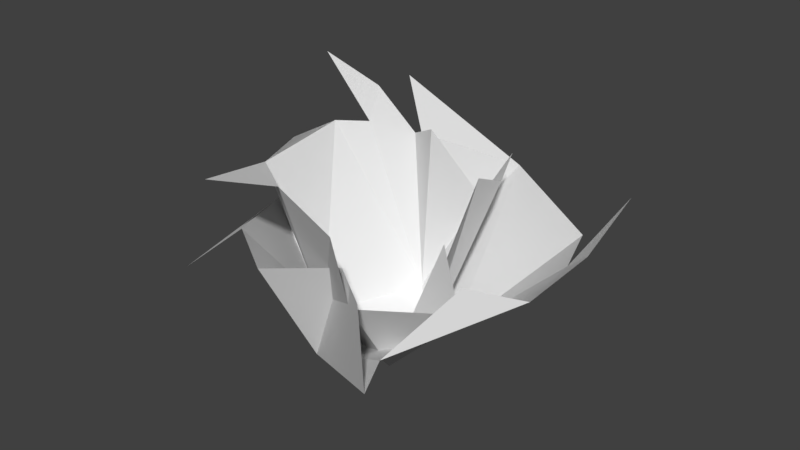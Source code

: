 # Source: lattuce.blend  (saved by Blender 2.79.0; exported with 4.5.12 LTS)
import bpy
from mathutils import Matrix  # noqa: F401  (used for matrix-valued properties, if any)

bpy.ops.wm.read_factory_settings(use_empty=True)
scene = bpy.context.scene
scene.name = 'Scene'

# ---- collections
col_collection_1 = bpy.data.collections.new('Collection 1'); scene.collection.children.link(col_collection_1)

# ---- world
world_world = bpy.data.worlds.new('World'); scene.world = world_world
world_world.color = (0.05088, 0.05088, 0.05088)
world_world.use_sun_shadow = False
world_world.sun_shadow_jitter_overblur = 0.0
world_world.cycles.sampling_method = 'MANUAL'

# ---- meshes
me_grid_001 = bpy.data.meshes.new('Grid.001')
me_grid_001.from_pydata([(-1.268, -1.024, 0.8362), (-1.105, -0.8481, 0.7534), (-0.793, -0.8632, 0.914), (-0.5943, -0.7591, 0.8872), (-0.5373, -0.5454, 0.6948), (-0.1592, -0.6967, 0.6503), (0.1341, -0.9752, 0.8283), (0.4041, -1.149, 0.8362), (0.655, -1.248, 0.6438), (1.097, -1.309, 0.6574), (-1.402, -0.3955, 0.4852), (-1.175, -0.2966, 0.571), (-1.081, -0.1695, 0.1207), (-0.9512, -0.2299, 0.04868), (-0.8104, -0.2676, -0.05687), (-0.6759, -0.3773, -0.08409), (-0.4125, -0.4689, -0.0489), (-0.1162, -0.803, -0.02543), (0.3525, -1.023, 0.3922), (0.8251, -1.085, 0.3481), (-1.338, -0.1022, 0.6575), (-1.097, 0.207, 0.1654), (-1.02, 0.1474, -0.1985), (-0.909, 0.03678, -0.3233), (-0.8088, -0.06201, -0.3566), (-0.7637, -0.1387, -0.3854), (-0.6306, -0.1199, -0.4045), (-0.2624, -0.4732, -0.3368), (-0.19, -0.6015, -0.04547), (0.7145, -0.9458, 0.4876), (-1.286, 0.06044, 0.6815), (-0.9732, 0.4237, -0.04948), (-0.8936, 0.3495, -0.2749), (-0.7848, 0.2739, -0.3355), (-0.6908, 0.1623, -0.3613), (-0.5818, 0.01976, -0.3931), (-0.4082, -0.1514, -0.4255), (-0.1693, -0.3197, -0.4105), (0.08697, -0.5626, -0.2731), (0.6913, -0.8345, 0.5), (-1.146, 0.1683, 0.8682), (-0.8217, 0.6117, -0.09555), (-0.6682, 0.5899, -0.1626), (-0.5926, 0.4898, -0.3213), (-0.5073, 0.3785, -0.3459), (-0.426, 0.2311, -0.379), (-0.2747, 0.04579, -0.4179), (-0.09837, -0.09837, -0.3191), (0.289, -0.3996, -0.3105), (0.8035, -0.6324, 0.7064), (-0.9639, 0.2574, 1.083), (-0.6879, 0.7902, -0.02887), (-0.4925, 0.759, -0.2266), (-0.4394, 0.7112, -0.2126), (-0.2564, 0.5842, -0.304), (-0.1876, 0.4625, -0.3365), (-0.1325, 0.2471, -0.3025), (0.07614, 0.06047, -0.3855), (0.4689, -0.3728, -0.2551), (0.9359, -0.3231, 0.9241), (-0.6045, 0.8892, 1.218), (-0.6996, 0.9458, 0.1001), (-0.4749, 0.9557, -0.1962), (-0.3345, 0.9643, -0.2084), (-0.1496, 0.8284, -0.279), (-0.02159, 0.6791, -0.3295), (0.07697, 0.5266, -0.366), (0.2215, 0.2597, -0.4053), (0.4088, 0.1018, -0.2334), (1.237, -0.1654, 0.7548), (-0.574, 1.163, 1.15), (-0.4694, 1.09, 0.4263), (-0.5254, 1.134, 0.03544), (-0.339, 1.131, 0.07145), (-0.1402, 1.063, 0.05653), (0.03131, 0.9242, -0.03021), (0.1555, 0.7107, -0.1698), (0.3558, 0.4587, -0.2876), (0.5503, 0.2246, -0.08531), (1.414, -0.01251, 0.6054), (-0.802, 1.287, 1.415), (-0.05483, 1.382, 1.125), (0.2851, 1.329, 0.6829), (0.5193, 1.099, 0.4605), (0.6336, 0.9264, 0.3175), (0.6514, 0.7441, 0.1814), (0.47, 0.6263, 0.07178), (0.6419, 0.2577, 0.08102), (1.099, 0.1629, 0.4163), (1.594, 0.4003, 0.9642), (-1.011, 1.483, 1.488), (-0.07898, 1.438, 1.225), (0.2562, 1.406, 0.9765), (0.549, 1.165, 1.032), (0.8997, 0.9633, 0.9051), (0.9974, 0.8619, 0.898), (1.118, 0.8088, 1.008), (1.344, 0.5489, 0.7531), (1.417, 0.6612, 0.9717), (1.618, 0.9606, 1.255)], [], [(0, 1, 11, 10), (1, 2, 12, 11), (2, 3, 13, 12), (3, 4, 14, 13), (4, 5, 15, 14), (5, 6, 16, 15), (6, 7, 17, 16), (7, 8, 18, 17), (8, 9, 19, 18), (10, 11, 21, 20), (11, 12, 22, 21), (12, 13, 23, 22), (13, 14, 24, 23), (14, 15, 25, 24), (15, 16, 26, 25), (16, 17, 27, 26), (17, 18, 28, 27), (18, 19, 29, 28), (20, 21, 31, 30), (21, 22, 32, 31), (22, 23, 33, 32), (23, 24, 34, 33), (24, 25, 35, 34), (25, 26, 36, 35), (26, 27, 37, 36), (27, 28, 38, 37), (28, 29, 39, 38), (30, 31, 41, 40), (31, 32, 42, 41), (32, 33, 43, 42), (33, 34, 44, 43), (34, 35, 45, 44), (35, 36, 46, 45), (36, 37, 47, 46), (37, 38, 48, 47), (38, 39, 49, 48), (40, 41, 51, 50), (41, 42, 52, 51), (42, 43, 53, 52), (43, 44, 54, 53), (44, 45, 55, 54), (45, 46, 56, 55), (46, 47, 57, 56), (47, 48, 58, 57), (48, 49, 59, 58), (50, 51, 61, 60), (51, 52, 62, 61), (52, 53, 63, 62), (53, 54, 64, 63), (54, 55, 65, 64), (55, 56, 66, 65), (56, 57, 67, 66), (57, 58, 68, 67), (58, 59, 69, 68), (60, 61, 71, 70), (61, 62, 72, 71), (62, 63, 73, 72), (63, 64, 74, 73), (64, 65, 75, 74), (65, 66, 76, 75), (66, 67, 77, 76), (67, 68, 78, 77), (68, 69, 79, 78), (70, 71, 81, 80), (71, 72, 82, 81), (72, 73, 83, 82), (73, 74, 84, 83), (74, 75, 85, 84), (75, 76, 86, 85), (76, 77, 87, 86), (77, 78, 88, 87), (78, 79, 89, 88), (80, 81, 91, 90), (81, 82, 92, 91), (82, 83, 93, 92), (83, 84, 94, 93), (84, 85, 95, 94), (85, 86, 96, 95), (86, 87, 97, 96), (87, 88, 98, 97), (88, 89, 99, 98)])
me_grid_001.use_remesh_preserve_volume = False
me_grid_001.use_remesh_preserve_attributes = False
me_grid_001.use_mirror_vertex_groups = False
me_grid_001.update()
me_grid = bpy.data.meshes.new('Grid')
me_grid.from_pydata([(-1.367, -1.009, 0.7149), (-1.105, -0.8481, 0.7534), (-0.793, -0.8632, 0.914), (-0.5943, -0.7591, 0.8872), (-0.5373, -0.5454, 0.6948), (-0.1592, -0.6967, 0.6503), (0.1341, -0.9752, 0.8283), (0.4041, -1.149, 0.8362), (0.655, -1.248, 0.6438), (1.097, -1.309, 0.6574), (-1.402, -0.3955, 0.4852), (-1.175, -0.2966, 0.571), (-1.081, -0.1695, 0.1207), (-0.9512, -0.2299, 0.04868), (-0.8438, -0.2628, -0.09759), (-0.7093, -0.3725, -0.1248), (-0.4125, -0.4689, -0.0489), (-0.1162, -0.803, -0.02543), (0.3525, -1.023, 0.3922), (0.8251, -1.085, 0.3481), (-1.338, -0.1022, 0.6575), (-1.097, 0.207, 0.1654), (-1.053, 0.1522, -0.2392), (-0.9424, 0.04153, -0.364), (-0.8422, -0.05726, -0.3973), (-0.7971, -0.134, -0.4261), (-0.6639, -0.1151, -0.4452), (-0.2958, -0.4684, -0.3776), (-0.19, -0.6015, -0.04547), (0.7145, -0.9458, 0.4876), (-1.286, 0.06044, 0.6815), (-1.007, 0.4285, -0.09021), (-0.927, 0.3542, -0.3156), (-0.8182, 0.2787, -0.3762), (-0.7242, 0.1671, -0.402), (-0.6152, 0.02451, -0.4338), (-0.4416, -0.1467, -0.4662), (-0.2027, -0.315, -0.4512), (0.08697, -0.5626, -0.2731), (0.6913, -0.8345, 0.5), (-1.146, 0.1683, 0.8682), (-0.8551, 0.6165, -0.1363), (-0.7016, 0.5946, -0.2033), (-0.626, 0.4945, -0.362), (-0.5407, 0.3833, -0.3866), (-0.4593, 0.2359, -0.4197), (-0.3081, 0.05054, -0.4586), (-0.1317, -0.09363, -0.3598), (0.289, -0.3996, -0.3105), (0.8035, -0.6324, 0.7064), (-0.9639, 0.2574, 1.083), (-0.6879, 0.7902, -0.02887), (-0.5259, 0.7638, -0.2674), (-0.4394, 0.7112, -0.2126), (-0.2898, 0.5889, -0.3447), (-0.221, 0.4673, -0.3772), (-0.1659, 0.2518, -0.3432), (0.04277, 0.06522, -0.4263), (0.4689, -0.3728, -0.2551), (0.9359, -0.3231, 0.9241), (-0.6045, 0.8892, 1.218), (-0.6996, 0.9458, 0.1001), (-0.4749, 0.9557, -0.1962), (-0.3345, 0.9643, -0.2084), (-0.183, 0.8331, -0.3197), (-0.05497, 0.6838, -0.3702), (0.07697, 0.5266, -0.366), (0.2215, 0.2597, -0.4053), (0.4088, 0.1018, -0.2334), (1.237, -0.1654, 0.7548), (-0.574, 1.163, 1.15), (-0.4694, 1.09, 0.4263), (-0.5254, 1.134, 0.03544), (-0.339, 1.131, 0.07145), (-0.1402, 1.063, 0.05653), (0.03131, 0.9242, -0.03021), (0.1555, 0.7107, -0.1698), (0.3558, 0.4587, -0.2876), (0.5503, 0.2246, -0.08531), (1.414, -0.01251, 0.6054), (-0.802, 1.287, 1.415), (-0.05483, 1.382, 1.125), (0.2851, 1.329, 0.6829), (0.5193, 1.099, 0.4605), (0.6336, 0.9264, 0.3175), (0.6514, 0.7441, 0.1814), (0.47, 0.6263, 0.07178), (0.6419, 0.2577, 0.08102), (1.099, 0.1629, 0.4163), (1.594, 0.4003, 0.9642), (-1.011, 1.483, 1.488), (-0.07898, 1.438, 1.225), (0.2562, 1.406, 0.9765), (0.549, 1.165, 1.032), (0.8997, 0.9633, 0.9051), (0.9974, 0.8619, 0.898), (1.118, 0.8088, 1.008), (1.344, 0.5489, 0.7531), (1.417, 0.6612, 0.9717), (1.618, 0.9606, 1.255)], [], [(0, 10, 11, 1), (1, 11, 12, 2), (2, 12, 13, 3), (3, 13, 14, 4), (4, 14, 15, 5), (5, 15, 16, 6), (6, 16, 17, 7), (7, 17, 18, 8), (8, 18, 19, 9), (10, 20, 21, 11), (11, 21, 22, 12), (12, 22, 23, 13), (13, 23, 24, 14), (14, 24, 25, 15), (15, 25, 26, 16), (16, 26, 27, 17), (17, 27, 28, 18), (18, 28, 29, 19), (20, 30, 31, 21), (21, 31, 32, 22), (22, 32, 33, 23), (23, 33, 34, 24), (24, 34, 35, 25), (25, 35, 36, 26), (26, 36, 37, 27), (27, 37, 38, 28), (28, 38, 39, 29), (30, 40, 41, 31), (31, 41, 42, 32), (32, 42, 43, 33), (33, 43, 44, 34), (34, 44, 45, 35), (35, 45, 46, 36), (36, 46, 47, 37), (37, 47, 48, 38), (38, 48, 49, 39), (40, 50, 51, 41), (41, 51, 52, 42), (42, 52, 53, 43), (43, 53, 54, 44), (44, 54, 55, 45), (45, 55, 56, 46), (46, 56, 57, 47), (47, 57, 58, 48), (48, 58, 59, 49), (50, 60, 61, 51), (51, 61, 62, 52), (52, 62, 63, 53), (53, 63, 64, 54), (54, 64, 65, 55), (55, 65, 66, 56), (56, 66, 67, 57), (57, 67, 68, 58), (58, 68, 69, 59), (60, 70, 71, 61), (61, 71, 72, 62), (62, 72, 73, 63), (63, 73, 74, 64), (64, 74, 75, 65), (65, 75, 76, 66), (66, 76, 77, 67), (67, 77, 78, 68), (68, 78, 79, 69), (70, 80, 81, 71), (71, 81, 82, 72), (72, 82, 83, 73), (73, 83, 84, 74), (74, 84, 85, 75), (75, 85, 86, 76), (76, 86, 87, 77), (77, 87, 88, 78), (78, 88, 89, 79), (80, 90, 91, 81), (81, 91, 92, 82), (82, 92, 93, 83), (83, 93, 94, 84), (84, 94, 95, 85), (85, 95, 96, 86), (86, 96, 97, 87), (87, 97, 98, 88), (88, 98, 99, 89)])
me_grid.use_remesh_preserve_volume = False
me_grid.use_remesh_preserve_attributes = False
me_grid.use_mirror_vertex_groups = False
me_grid.update()

# ---- objects
ob_grid_001 = bpy.data.objects.new('Grid.001', me_grid_001)
ob_grid = bpy.data.objects.new('Grid', me_grid)

# ---- transforms, parenting, visibility, modifiers, constraints
ob_grid_001.location = (-0.07815, 0.2755, 0.2614)
ob_grid_001.rotation_euler = (-0.06557, -0.4314, -4.276)
ob_grid_001.scale = (0.677, 0.677, 1.203)
ob_grid_001.lineart.crease_threshold = 0.0
_m = ob_grid_001.modifiers.new('Decimate', 'DECIMATE')
_m.ratio = 0.155
ob_grid.location = (0.0, 0.0, 0.0)
ob_grid.lineart.crease_threshold = 0.0
_m = ob_grid.modifiers.new('Decimate', 'DECIMATE')
_m.ratio = 0.155

# ---- collection membership
col_collection_1.objects.link(ob_grid_001)
col_collection_1.objects.link(ob_grid)

# ---- scene / render settings (as saved in the file)
scene.frame_start = 1; scene.frame_end = 250; scene.frame_set(1)
scene.render.engine = 'BLENDER_EEVEE_NEXT'
scene.render.resolution_percentage = 50
scene.render.dither_intensity = 0.0
scene.cycles.use_denoising = False
scene.cycles.samples = 128
scene.cycles.sampling_pattern = 'TABULATED_SOBOL'
scene.cycles.use_adaptive_sampling = False
scene.cycles.use_light_tree = False
scene.cycles.blur_glossy = 0.0
scene.cycles.sample_clamp_indirect = 0.0
scene.view_settings.view_transform = 'Standard'
bpy.context.view_layer.update()

# ---- added for rendering (the .blend has no active camera and no usable light): camera, sun
cam_auto = bpy.data.cameras.new('AutoCamera')
cam_auto.lens = 50.0
cam_auto.sensor_width = 36.0
cam_auto.clip_end = 1000.0
ob_auto_camera = bpy.data.objects.new('AutoCamera', cam_auto)
scene.collection.objects.link(ob_auto_camera)
ob_auto_camera.location = (5.1587, -6.05334, 4.93863)
ob_auto_camera.rotation_euler = (1.09748, -7.21219e-08, 0.694738)
scene.camera = ob_auto_camera
light_auto_sun = bpy.data.lights.new('AutoSun', 'SUN')
light_auto_sun.energy = 3.0
light_auto_sun.angle = 0.0523599
ob_auto_sun = bpy.data.objects.new('AutoSun', light_auto_sun)
scene.collection.objects.link(ob_auto_sun)
ob_auto_sun.rotation_euler = (0.872665, 0.174533, 0.523599)
bpy.context.view_layer.update()
